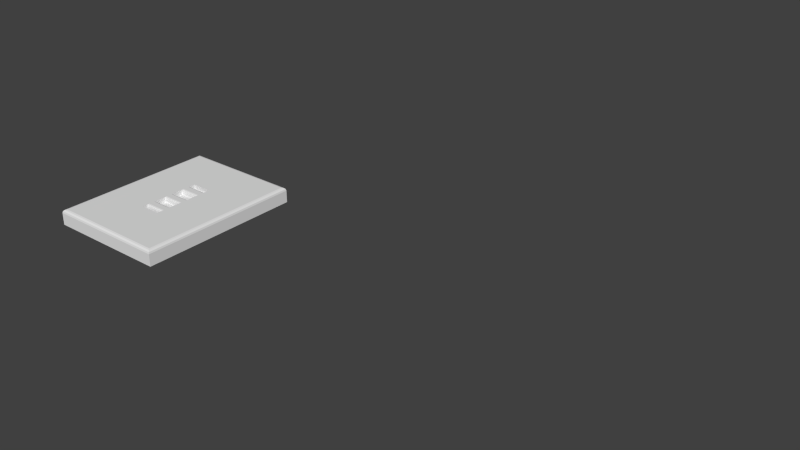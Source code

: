 # Source: 4_Lites_Door.blend  (saved by Blender 2.76.0; exported with 4.5.12 LTS)
import bpy
from mathutils import Matrix  # noqa: F401  (used for matrix-valued properties, if any)

bpy.ops.wm.read_factory_settings(use_empty=True)
scene = bpy.context.scene
scene.name = 'Scene'

# ---- collections
col_collection_1 = bpy.data.collections.new('Collection 1'); scene.collection.children.link(col_collection_1)

# ---- world
world_world = bpy.data.worlds.new('World'); scene.world = world_world
world_world.color = (0.05088, 0.05088, 0.05088)
world_world.use_sun_shadow = False
world_world.sun_shadow_jitter_overblur = 0.0
world_world.cycles.sampling_method = 'MANUAL'
world_world.cycles.sample_map_resolution = 256

# ---- meshes
me_base_point = bpy.data.meshes.new('Base Point')
me_base_point.from_pydata([(0.0, 0.0, 0.0)], [], [])
me_base_point.use_remesh_preserve_volume = False
me_base_point.use_remesh_preserve_attributes = False
me_base_point.use_mirror_vertex_groups = False
me_base_point.update()
me_cage = bpy.data.meshes.new('CAGE')
me_cage.from_pydata([(0.0, 0.0, 0.0), (0.0, 0.6096, 0.0), (0.6096, 0.6096, 0.0), (0.6096, 0.0, 0.0), (0.0, 0.0, 0.6096), (0.0, 0.6096, 0.6096), (0.6096, 0.6096, 0.6096), (0.6096, 0.0, 0.6096)], [], [(0, 1, 2, 3), (4, 7, 6, 5), (0, 4, 5, 1), (1, 5, 6, 2), (2, 6, 7, 3), (4, 0, 3, 7)])
me_cage.use_remesh_preserve_volume = False
me_cage.use_remesh_preserve_attributes = False
me_cage.use_mirror_vertex_groups = False
me_cage.update()
me_slab_door = bpy.data.meshes.new('Slab Door')
me_slab_door.from_pydata([(0.0, 0.0, 0.0), (0.0, 8.0, 0.0), (6.0, 8.0, 0.0), (6.0, 0.0, 0.0), (0.1633, 0.1633, 0.75), (0.0, 0.0, 0.5867), (0.08166, 0.08166, 0.7281), (0.02188, 0.02188, 0.6683), (0.0, 8.0, 0.5867), (0.1633, 7.837, 0.75), (0.02188, 7.978, 0.6683), (0.08166, 7.918, 0.7281), (5.837, 7.837, 0.75), (6.0, 8.0, 0.5867), (5.918, 7.918, 0.7281), (5.978, 7.978, 0.6683), (5.837, 0.1633, 0.75), (6.0, 0.0, 0.5867), (5.918, 0.08166, 0.7281), (5.978, 0.02188, 0.6683), (0.0, 5.5, 0.0), (6.0, 5.5, 0.0), (0.0, 5.5, 0.5867), (0.02188, 5.5, 0.6683), (0.08166, 5.5, 0.7281), (0.1633, 5.5, 0.75), (6.0, 5.5, 0.5867), (5.978, 5.5, 0.6683), (5.918, 5.5, 0.7281), (5.837, 5.5, 0.75), (2.5, 5.5, 0.0), (2.5, 5.5, 0.75), (3.5, 5.5, 0.0), (3.5, 5.5, 0.75), (6.0, 2.5, 0.0), (0.0, 2.5, 0.5867), (5.978, 2.5, 0.6683), (5.918, 2.5, 0.7281), (5.837, 2.5, 0.75), (2.5, 2.5, 0.0), (3.5, 2.5, 0.0), (0.0, 2.5, 0.0), (0.02188, 2.5, 0.6683), (0.08166, 2.5, 0.7281), (0.1633, 2.5, 0.75), (6.0, 2.5, 0.5867), (2.5, 2.5, 0.75), (3.5, 2.5, 0.75), (2.5, 2.75, 0.0), (2.5, 3.25, 0.0), (2.5, 3.75, 0.0), (2.5, 4.25, 0.0), (2.5, 4.75, 0.0), (2.5, 5.25, 0.0), (3.5, 2.75, 0.0), (3.5, 3.25, 0.0), (3.5, 3.75, 0.0), (3.5, 4.25, 0.0), (3.5, 4.75, 0.0), (3.5, 5.25, 0.0), (2.5, 5.5, 0.5), (3.5, 5.5, 0.5), (2.5, 2.5, 0.5), (3.5, 2.5, 0.5), (2.5, 2.75, 0.5), (2.5, 3.25, 0.5), (2.5, 3.75, 0.5), (2.5, 4.25, 0.5), (2.5, 4.75, 0.5), (2.5, 5.25, 0.5), (3.5, 2.75, 0.5), (3.5, 3.25, 0.5), (3.5, 3.75, 0.5), (3.5, 4.25, 0.5), (3.5, 4.75, 0.5), (3.5, 5.25, 0.5), (2.5, 5.5, 0.25), (3.5, 5.5, 0.25), (2.5, 2.5, 0.25), (3.5, 2.5, 0.25), (2.5, 2.75, 0.25), (2.5, 3.25, 0.25), (2.5, 3.75, 0.25), (2.5, 4.25, 0.25), (2.5, 4.75, 0.25), (2.5, 5.25, 0.25), (3.5, 2.75, 0.25), (3.5, 3.25, 0.25), (3.5, 3.75, 0.25), (3.5, 4.25, 0.25), (3.5, 4.75, 0.25), (3.5, 5.25, 0.25), (2.5, 3.14, 0.75), (2.5, 3.25, 0.6401), (2.5, 3.36, 0.75), (2.5, 3.195, 0.7353), (2.5, 3.235, 0.695), (2.5, 3.75, 0.6401), (2.5, 3.86, 0.75), (2.5, 3.64, 0.75), (2.5, 3.765, 0.695), (2.5, 3.805, 0.7353), (2.5, 4.14, 0.75), (2.5, 4.25, 0.6401), (2.5, 4.36, 0.75), (2.5, 4.195, 0.7353), (2.5, 4.235, 0.695), (3.5, 2.86, 0.75), (3.5, 2.75, 0.6401), (3.5, 2.64, 0.75), (3.5, 2.805, 0.7353), (3.5, 2.765, 0.695), (3.5, 3.25, 0.6401), (3.5, 3.14, 0.75), (3.5, 3.36, 0.75), (3.5, 3.235, 0.695), (3.5, 3.195, 0.7353), (3.5, 3.86, 0.75), (3.5, 3.75, 0.6401), (3.5, 3.64, 0.75), (3.5, 3.805, 0.7353), (3.5, 3.765, 0.695), (2.5, 2.75, 0.6401), (2.5, 2.86, 0.75), (2.5, 2.64, 0.75), (2.5, 2.765, 0.695), (2.5, 2.805, 0.7353), (2.5, 4.75, 0.6401), (2.5, 4.86, 0.75), (2.5, 4.64, 0.75), (2.5, 4.765, 0.695), (2.5, 4.805, 0.7353), (2.5, 5.14, 0.75), (2.5, 5.25, 0.6401), (2.5, 5.36, 0.75), (2.5, 5.195, 0.7353), (2.5, 5.235, 0.695), (3.5, 4.25, 0.6401), (3.5, 4.14, 0.75), (3.5, 4.36, 0.75), (3.5, 4.235, 0.695), (3.5, 4.195, 0.7353), (3.5, 4.86, 0.75), (3.5, 4.75, 0.6401), (3.5, 4.64, 0.75), (3.5, 4.805, 0.7353), (3.5, 4.765, 0.695), (3.5, 5.25, 0.6401), (3.5, 5.14, 0.75), (3.5, 5.36, 0.75), (3.5, 5.235, 0.695), (3.5, 5.195, 0.7353)], [], [(8, 13, 2, 1), (34, 45, 17, 3), (13, 8, 10, 15), (35, 5, 7, 42), (42, 7, 6, 43), (43, 6, 4, 44), (26, 13, 15, 27), (27, 15, 14, 28), (28, 14, 12, 29), (20, 22, 8, 1), (31, 33, 29, 12, 9, 25), (5, 17, 19, 7), (7, 19, 18, 6), (6, 18, 16, 4), (4, 16, 38, 47, 46, 44), (15, 10, 11, 14), (14, 11, 9, 12), (1, 2, 21, 32, 30, 20), (2, 13, 26, 21), (8, 22, 23, 10), (10, 23, 24, 11), (11, 24, 25, 9), (39, 40, 34, 3, 0, 41), (17, 45, 36, 19), (19, 36, 37, 18), (18, 37, 38, 16), (0, 5, 35, 41), (0, 3, 17, 5), (50, 56, 88, 82), (40, 54, 55, 56, 57, 58, 59, 32, 21, 34), (45, 26, 27, 36), (36, 27, 28, 37), (37, 28, 29, 38), (41, 35, 22, 20), (41, 20, 30, 53, 52, 51, 50, 49, 48, 39), (21, 26, 45, 34), (22, 35, 42, 23), (23, 42, 43, 24), (24, 43, 44, 25), (39, 48, 80, 78), (59, 58, 52, 53), (57, 51, 83, 89), (57, 56, 50, 51), (30, 32, 77, 76), (55, 54, 48, 49), (31, 134, 133, 69, 60), (133, 147, 75, 69), (147, 149, 33, 61, 75), (60, 62, 63, 61), (77, 79, 78, 76), (56, 55, 87, 88), (51, 52, 84, 83), (53, 30, 76, 85), (40, 39, 78, 79), (55, 49, 81, 87), (59, 53, 85, 91), (58, 57, 89, 90), (52, 58, 90, 84), (54, 40, 79, 86), (49, 50, 82, 81), (32, 59, 91, 77), (48, 54, 86, 80), (108, 122, 64, 70), (93, 112, 71, 65), (143, 127, 68, 74), (118, 97, 66, 72), (97, 99, 94, 93, 65, 66), (47, 38, 29, 33, 149, 148, 142, 144, 139, 138, 117, 119, 114, 113, 107, 109), (92, 123, 107, 113), (47, 109, 108, 70, 63), (112, 114, 119, 118, 72, 71), (46, 47, 63, 62), (132, 128, 142, 148), (33, 31, 60, 61), (127, 129, 104, 103, 67, 68), (122, 124, 46, 62, 64), (102, 98, 117, 138), (137, 139, 144, 143, 74, 73), (103, 137, 73, 67), (92, 95, 94), (95, 96, 94), (96, 93, 94), (97, 100, 99), (100, 101, 99), (101, 98, 99), (102, 105, 104), (105, 106, 104), (106, 103, 104), (107, 110, 109), (110, 111, 109), (111, 108, 109), (112, 115, 114), (115, 116, 114), (116, 113, 114), (117, 120, 119), (120, 121, 119), (121, 118, 119), (122, 125, 124), (125, 126, 124), (126, 123, 124), (127, 130, 129), (130, 131, 129), (131, 128, 129), (132, 135, 134), (135, 136, 134), (136, 133, 134), (137, 140, 139), (140, 141, 139), (141, 138, 139), (142, 145, 144), (145, 146, 144), (146, 143, 144), (147, 150, 149), (150, 151, 149), (151, 148, 149), (97, 118, 121, 100), (100, 121, 120, 101), (101, 120, 117, 98), (92, 113, 116, 95), (95, 116, 115, 96), (96, 115, 112, 93), (132, 148, 151, 135), (135, 151, 150, 136), (136, 150, 147, 133), (127, 143, 146, 130), (130, 146, 145, 131), (131, 145, 142, 128), (102, 138, 141, 105), (105, 141, 140, 106), (106, 140, 137, 103), (122, 108, 111, 125), (125, 111, 110, 126), (126, 110, 107, 123), (44, 46, 124, 123, 92, 94, 99, 98, 102, 104, 129, 128, 132, 134, 31, 25)])
me_slab_door.polygons.foreach_set('material_index', [0, 0, 0, 0, 0, 0, 0, 0, 0, 0, 0, 0, 0, 0, 0, 0, 0, 0, 0, 0, 0, 0, 0, 0, 0, 0, 0, 0, 0, 0, 0, 0, 0, 0, 0, 0, 0, 0, 0, 0, 0, 0, 0, 0, 0, 0, 0, 0, 1, 1, 0, 0, 0, 0, 0, 0, 0, 0, 0, 0, 0, 0, 0, 0, 0, 0, 0, 0, 0, 0, 0, 0, 0, 0, 0, 0, 0, 0, 0, 0, 0, 0, 0, 0, 0, 0, 0, 0, 0, 0, 0, 0, 0, 0, 0, 0, 0, 0, 0, 0, 0, 0, 0, 0, 0, 0, 0, 0, 0, 0, 0, 0, 0, 0, 0, 0, 0, 0, 0, 0, 0, 0, 0, 0, 0, 0, 0, 0, 0, 0, 0, 0, 0, 0])
_uv = me_slab_door.uv_layers.new(name='UVMap')
_uv.uv.foreach_set('vector', [0.8156, 0.02548, 0.0007781, 0.02548, 0.0007781, 0.005635, 0.8156, 0.005634, 0.3675, 0.253, 0.3829, 0.253, 0.3829, 0.3189, 0.3675, 0.3189, 0.9781, 0.0, 0.9781, 0.6319, 0.9759, 0.6313, 0.9759, 0.000576, 0.412, 0.3441, 0.412, 0.2783, 0.4142, 0.2788, 0.4142, 0.3441, 0.4142, 0.3441, 0.4142, 0.2788, 0.416, 0.2804, 0.416, 0.3441, 0.3423, 0.1295, 0.3423, 0.06582, 0.3444, 0.06797, 0.3444, 0.1295, 0.4081, 0.3634, 0.3423, 0.3634, 0.3428, 0.3612, 0.4081, 0.3612, 0.4081, 0.3612, 0.3428, 0.3612, 0.3444, 0.3594, 0.4081, 0.3594, 0.9699, 0.4366, 0.9699, 0.5002, 0.9677, 0.4981, 0.9677, 0.4366, 0.3423, 0.2936, 0.3576, 0.2936, 0.3576, 0.3594, 0.3423, 0.3594, 0.4059, 0.4366, 0.9062, 0.4366, 0.9677, 0.4366, 0.9677, 0.4981, 0.3444, 0.4981, 0.3444, 0.4366, 0.3423, 0.2744, 0.9742, 0.2744, 0.9736, 0.2766, 0.3428, 0.2766, 0.3428, 0.2766, 0.9736, 0.2766, 0.972, 0.2783, 0.3444, 0.2783, 0.3423, 0.06582, 0.9699, 0.06582, 0.9677, 0.06797, 0.3444, 0.06797, 0.3444, 0.06797, 0.9677, 0.06797, 0.9677, 0.1295, 0.9062, 0.1295, 0.4059, 0.1295, 0.3444, 0.1295, 0.9759, 0.000576, 0.9759, 0.6313, 0.9742, 0.6297, 0.9742, 0.00215, 0.9699, 0.5002, 0.3423, 0.5002, 0.3444, 0.4981, 0.9677, 0.4981, 0.8398, 0.7515, 0.2079, 0.7515, 0.2079, 0.6857, 0.2737, 0.6857, 0.774, 0.6857, 0.8398, 0.6857, 0.3982, 0.3189, 0.4136, 0.3189, 0.4136, 0.3847, 0.3982, 0.3847, 0.416, 0.3441, 0.416, 0.2783, 0.4182, 0.2783, 0.4182, 0.3435, 0.4182, 0.3435, 0.4182, 0.2783, 0.4199, 0.2783, 0.4199, 0.3419, 0.3423, 0.5002, 0.3423, 0.4366, 0.3444, 0.4366, 0.3444, 0.4981, 0.8958, 0.1042, 0.1042, 0.1042, 0.0, 0.1042, 0.0, 8.742e-08, 1.0, 0.0, 1.0, 0.1042, 0.4081, 0.3441, 0.4081, 0.2783, 0.4103, 0.2783, 0.4103, 0.3435, 0.4103, 0.3435, 0.4103, 0.2783, 0.412, 0.2783, 0.412, 0.3419, 0.9699, 0.06582, 0.9699, 0.1295, 0.9677, 0.1295, 0.9677, 0.06797, 0.3576, 0.2936, 0.373, 0.2936, 0.373, 0.3594, 0.3576, 0.3594, 0.3423, 0.259, 0.9742, 0.259, 0.9742, 0.2744, 0.3423, 0.2744, 0.0, 0.07895, 1.0, 0.07895, 1.0, 0.09211, 0.0, 0.09211, 0.6845, 0.1953, 0.6356, 0.1953, 0.5868, 0.1953, 0.5379, 0.1953, 0.489, 0.1953, 0.4401, 0.1953, 0.3912, 0.1953, 0.3423, 0.1953, 0.3423, 0.1295, 0.6845, 0.1295, 0.8127, 0.6657, 0.4704, 0.6657, 0.4704, 0.6635, 0.8127, 0.6635, 0.8127, 0.6635, 0.4704, 0.6635, 0.4704, 0.6617, 0.8127, 0.6617, 0.6845, 0.259, 0.3423, 0.259, 0.3423, 0.2568, 0.6845, 0.2568, 0.4897, 0.681, 0.4897, 0.6657, 0.832, 0.6657, 0.832, 0.681, 0.4278, 0.6385, 0.7701, 0.6385, 0.7701, 0.7043, 0.7212, 0.7043, 0.6723, 0.7043, 0.6234, 0.7043, 0.5745, 0.7043, 0.5256, 0.7043, 0.4767, 0.7043, 0.4278, 0.7043, 0.4704, 0.681, 0.4704, 0.6657, 0.8127, 0.6657, 0.8127, 0.681, 0.832, 0.6657, 0.4897, 0.6657, 0.4897, 0.6635, 0.832, 0.6635, 0.832, 0.6635, 0.4897, 0.6635, 0.4897, 0.6617, 0.832, 0.6617, 0.6845, 0.4366, 0.3423, 0.4366, 0.3423, 0.4344, 0.6845, 0.4344, 0.1382, 0.2303, -0.03289, 0.2303, -0.03289, 0.2171, 0.1382, 0.2171, 0.5198, 0.4062, 0.5198, 0.3744, 0.8452, 0.3744, 0.8452, 0.4062, 1.0, 0.01316, 0.0, 0.01316, 0.0, 1.678e-07, 1.0, 0.0, 0.5198, 0.3426, 0.5198, 0.3108, 0.8452, 0.3108, 0.8452, 0.3426, 0.0, 0.09211, 1.0, 0.09211, 1.0, 0.1053, 0.0, 0.1053, 0.5198, 0.279, 0.5198, 0.2472, 0.8452, 0.2472, 0.8452, 0.279, -0.02514, 0.1355, 0.07299, 0.1355, 0.07642, 0.139, 0.07642, 0.1433, -0.02514, 0.1433, 0.5, 0.1711, -0.09375, 0.1711, -0.09375, 0.1668, 0.5, 0.1668, -0.007799, 0.1329, -0.004365, 0.1294, 0.09376, 0.1294, 0.09376, 0.1372, -0.007799, 0.1372, 0.0, 0.0, 1.0, 0.414, 0.0, 0.0, 0.4062, 0.414, 0.0, 0.0, 0.0, 0.02632, 0.0, 0.0, 1.0, 0.1053, 0.09868, 0.1776, -0.03289, 0.1776, -0.03289, 0.1645, 0.09868, 0.1645, 0.09868, 0.1908, -0.03289, 0.1908, -0.03289, 0.1776, 0.09868, 0.1776, 0.1382, 0.2434, -0.03289, 0.2434, -0.03289, 0.2303, 0.1382, 0.2303, 1.0, 0.03947, 0.0, 0.03947, 0.0, 0.02632, 1.0, 0.02632, 1.0, 0.05263, 0.0, 0.05263, 0.0, 0.03947, 1.0, 0.03947, 1.0, 0.02632, 0.0, 0.02632, 0.0, 0.01316, 1.0, 0.01316, 0.09868, 0.1645, -0.03289, 0.1645, -0.03289, 0.1513, 0.09868, 0.1513, 0.0, 0.05263, 1.0, 0.05263, 1.0, 0.06579, 0.0, 0.06579, 0.1382, 0.2171, -0.03289, 0.2171, -0.03289, 0.2039, 0.1382, 0.2039, 0.09868, 0.1513, -0.03289, 0.1513, -0.03289, 0.1382, 0.09868, 0.1382, 0.1382, 0.2039, -0.03289, 0.2039, -0.03289, 0.1908, 0.1382, 0.1908, 0.0, 0.06579, 1.0, 0.06579, 1.0, 0.07895, 0.0, 0.07895, 0.9939, 0.6772, 0.4001, 0.6772, 0.4001, 0.6729, 0.9939, 0.6729, -0.09375, 0.5687, 0.5, 0.5687, 0.5, 0.573, -0.09375, 0.573, 0.9939, 0.6711, 0.4001, 0.6711, 0.4001, 0.6668, 0.9939, 0.6668, 0.9939, 0.6833, 0.4001, 0.6833, 0.4001, 0.679, 0.9939, 0.679, -0.009517, 0.1033, -0.006082, 0.09989, 0.06517, 0.09989, 0.06861, 0.1033, 0.06861, 0.1077, -0.009517, 0.1077, 7.451e-09, 0.07302, 0.0, 5.96e-08, 0.4062, 0.0, 0.4062, 0.07302, 0.3081, 0.07302, 0.3013, 0.07302, 0.2925, 0.07302, 0.2856, 0.07302, 0.2144, 0.07302, 0.2075, 0.07302, 0.1987, 0.07302, 0.1919, 0.07302, 0.1206, 0.07302, 0.1138, 0.07302, 0.105, 0.07302, 0.09813, 0.07302, 0.8452, 0.1588, 0.8452, 0.1766, 0.5198, 0.1766, 0.5198, 0.1588, -0.01123, 0.1372, 0.08689, 0.1372, 0.09033, 0.1407, 0.09033, 0.1451, -0.01123, 0.1451, -0.007799, 0.1094, -0.004365, 0.106, 0.06689, 0.106, 0.07033, 0.1094, 0.07033, 0.1138, -0.007799, 0.1138, 0.4062, 0.4063, 1.0, 0.4062, 1.0, 0.414, 0.4062, 0.414, 0.8452, 0.03153, 0.8452, 0.04936, 0.5198, 0.04936, 0.5198, 0.03153, 1.0, 0.4218, 0.4062, 0.4218, 0.4062, 0.414, 1.0, 0.414, -0.02171, 0.1077, -0.01827, 0.1043, 0.05298, 0.1043, 0.05642, 0.1077, 0.05642, 0.1121, -0.02171, 0.1121, -0.009517, 0.1502, -0.006082, 0.1468, 0.09205, 0.1468, 0.09205, 0.1546, -0.009517, 0.1546, 0.8452, 0.09515, 0.8452, 0.113, 0.5198, 0.113, 0.5198, 0.09515, 0.04955, 0.07646, 0.05298, 0.07989, 0.05298, 0.1511, 0.04955, 0.1546, 0.04517, 0.1546, 0.04517, 0.07646, 0.4062, 0.4235, 1.0, 0.4235, 1.0, 0.4279, 0.4062, 0.4279, 0.06861, 0.158, 0.06815, 0.1563, 0.06861, 0.1511, 0.06815, 0.1563, 0.06689, 0.155, 0.06861, 0.1511, 0.06689, 0.155, 0.06517, 0.1546, 0.06861, 0.1511, 0.06517, 0.07646, 0.06689, 0.076, 0.06861, 0.07989, 0.06689, 0.076, 0.06815, 0.07474, 0.06861, 0.07989, 0.06815, 0.07474, 0.06861, 0.07302, 0.06861, 0.07989, 0.04517, 0.158, 0.04471, 0.1563, 0.04517, 0.1511, 0.04471, 0.1563, 0.04345, 0.155, 0.04517, 0.1511, 0.04345, 0.155, 0.04174, 0.1546, 0.04517, 0.1511, 0.02955, 0.178, 0.02909, 0.1763, 0.02955, 0.1711, 0.02909, 0.1763, 0.02783, 0.175, 0.02955, 0.1711, 0.02783, 0.175, 0.02611, 0.1746, 0.02955, 0.1711, 0.05736, 0.07646, 0.05908, 0.076, 0.0608, 0.07989, 0.05908, 0.076, 0.06034, 0.07474, 0.0608, 0.07989, 0.06034, 0.07474, 0.0608, 0.07302, 0.0608, 0.07989, 0.0608, 0.158, 0.06034, 0.1563, 0.0608, 0.1511, 0.06034, 0.1563, 0.05908, 0.155, 0.0608, 0.1511, 0.05908, 0.155, 0.05736, 0.1546, 0.0608, 0.1511, 0.0183, 0.07646, 0.02002, 0.076, 0.02173, 0.07989, 0.02002, 0.076, 0.02127, 0.07474, 0.02173, 0.07989, 0.02127, 0.07474, 0.02173, 0.07302, 0.02173, 0.07989, 0.04174, 0.07646, 0.04345, 0.076, 0.04517, 0.07989, 0.04345, 0.076, 0.04471, 0.07474, 0.04517, 0.07989, 0.04471, 0.07474, 0.04517, 0.07302, 0.04517, 0.07989, 0.01392, 0.178, 0.01346, 0.1763, 0.01392, 0.1711, 0.01346, 0.1763, 0.0122, 0.175, 0.01392, 0.1711, 0.0122, 0.175, 0.01049, 0.1746, 0.01392, 0.1711, 0.04955, 0.07646, 0.05127, 0.076, 0.05298, 0.07989, 0.05127, 0.076, 0.05252, 0.07474, 0.05298, 0.07989, 0.05252, 0.07474, 0.05298, 0.07302, 0.05298, 0.07989, 0.05298, 0.158, 0.05252, 0.1563, 0.05298, 0.1511, 0.05252, 0.1563, 0.05127, 0.155, 0.05298, 0.1511, 0.05127, 0.155, 0.04955, 0.1546, 0.05298, 0.1511, 0.03392, 0.07646, 0.03564, 0.076, 0.03736, 0.07989, 0.03564, 0.076, 0.0369, 0.07474, 0.03736, 0.07989, 0.0369, 0.07474, 0.03736, 0.07302, 0.03736, 0.07989, 0.4001, 0.6833, 0.9939, 0.6833, 0.9939, 0.6851, 0.4001, 0.6851, 0.8452, 0.12, 0.5198, 0.12, 0.5198, 0.1165, 0.8452, 0.1165, 0.8452, 0.1165, 0.5198, 0.1165, 0.5198, 0.113, 0.8452, 0.113, 0.8452, 0.1588, 0.5198, 0.1588, 0.5198, 0.1553, 0.8452, 0.1553, 0.8452, 0.1553, 0.5198, 0.1553, 0.5198, 0.1518, 0.8452, 0.1518, -0.09375, 0.5669, 0.5, 0.5669, 0.5, 0.5687, -0.09375, 0.5687, 0.8452, 0.03153, 0.5198, 0.03153, 0.5198, 0.02804, 0.8452, 0.02804, 0.8452, 0.02804, 0.5198, 0.02804, 0.5198, 0.02454, 0.8452, 0.02454, 0.5, 0.1729, -0.09375, 0.1729, -0.09375, 0.1711, 0.5, 0.1711, 0.4001, 0.6711, 0.9939, 0.6711, 0.9939, 0.6729, 0.4001, 0.6729, 0.8452, 0.05635, 0.5198, 0.05635, 0.5198, 0.05285, 0.8452, 0.05285, 0.8452, 0.05285, 0.5198, 0.05285, 0.5198, 0.04936, 0.8452, 0.04936, 0.8452, 0.09515, 0.5198, 0.09515, 0.5198, 0.09165, 0.8452, 0.09165, 0.8452, 0.09165, 0.5198, 0.09165, 0.5198, 0.08816, 0.8452, 0.08816, 0.4062, 0.4218, 1.0, 0.4218, 1.0, 0.4235, 0.4062, 0.4235, 0.4001, 0.6772, 0.9939, 0.6772, 0.9939, 0.679, 0.4001, 0.679, 0.8452, 0.1836, 0.5198, 0.1836, 0.5198, 0.1801, 0.8452, 0.1801, 0.8452, 0.1801, 0.5198, 0.1801, 0.5198, 0.1766, 0.8452, 0.1766, 0.6459, 0.1666, 0.6459, 0.2396, 0.5478, 0.2396, 0.5409, 0.2396, 0.5321, 0.2396, 0.5253, 0.2396, 0.454, 0.2396, 0.4471, 0.2396, 0.4384, 0.2396, 0.4315, 0.2396, 0.3603, 0.2396, 0.3534, 0.2396, 0.3446, 0.2396, 0.3378, 0.2396, 0.2396, 0.2396, 0.2396, 0.1666])
me_slab_door.materials.append(None)
me_slab_door.materials.append(None)
me_slab_door.use_remesh_preserve_volume = False
me_slab_door.use_remesh_preserve_attributes = False
me_slab_door.use_mirror_vertex_groups = False
me_slab_door.update()

# ---- objects
ob_bpassembly_4_lites_door = bpy.data.objects.new('BPASSEMBLY.4 Lites Door', me_base_point)
ob_vpdimz_4_lites_door = bpy.data.objects.new('VPDIMZ.4 Lites Door', None)
ob_vpdimy_4_lites_door = bpy.data.objects.new('VPDIMY.4 Lites Door', None)
ob_vpdimx_4_lites_door = bpy.data.objects.new('VPDIMX.4 Lites Door', None)
ob_cage_4_lites_door_cage = bpy.data.objects.new('CAGE.4 Lites Door.CAGE', me_cage)
ob_mesh_4_lites_door_slab_door = bpy.data.objects.new('MESH.4 Lites Door.Slab Door', me_slab_door)

# ---- transforms, parenting, visibility, modifiers, constraints
ob_bpassembly_4_lites_door.location = (0.0, 0.0, 0.0)
ob_bpassembly_4_lites_door.lineart.crease_threshold = 0.0
ob_vpdimz_4_lites_door.parent = ob_bpassembly_4_lites_door
ob_vpdimz_4_lites_door.location = (0.0, 0.0, 0.01905)
ob_vpdimz_4_lites_door.lock_location = (True, True, False)
ob_vpdimz_4_lites_door.empty_display_size = 0.3048
ob_vpdimz_4_lites_door.empty_image_offset = (0.0, 0.0)
ob_vpdimz_4_lites_door.lineart.crease_threshold = 0.0
ob_vpdimy_4_lites_door.parent = ob_bpassembly_4_lites_door
ob_vpdimy_4_lites_door.location = (0.0, 0.4572, 0.0)
ob_vpdimy_4_lites_door.lock_location = (True, False, True)
ob_vpdimy_4_lites_door.empty_display_size = 0.3048
ob_vpdimy_4_lites_door.empty_image_offset = (0.0, 0.0)
ob_vpdimy_4_lites_door.lineart.crease_threshold = 0.0
ob_vpdimx_4_lites_door.parent = ob_bpassembly_4_lites_door
ob_vpdimx_4_lites_door.location = (0.6096, 0.0, 0.0)
ob_vpdimx_4_lites_door.lock_location = (False, True, True)
ob_vpdimx_4_lites_door.empty_display_size = 0.3048
ob_vpdimx_4_lites_door.empty_image_offset = (0.0, 0.0)
ob_vpdimx_4_lites_door.lineart.crease_threshold = 0.0
ob_cage_4_lites_door_cage.parent = ob_bpassembly_4_lites_door
ob_cage_4_lites_door_cage.location = (0.0, 0.0, 0.0)
ob_cage_4_lites_door_cage.lock_location = (True, True, True)
ob_cage_4_lites_door_cage.lock_rotation = (True, True, True)
ob_cage_4_lites_door_cage.hide_select = True
ob_cage_4_lites_door_cage.visible_camera = False
ob_cage_4_lites_door_cage.visible_diffuse = False
ob_cage_4_lites_door_cage.visible_glossy = False
ob_cage_4_lites_door_cage.visible_transmission = False
ob_cage_4_lites_door_cage.visible_shadow = False
ob_cage_4_lites_door_cage.display_type = 'WIRE'
ob_cage_4_lites_door_cage.lineart.crease_threshold = 0.0
_vg = ob_cage_4_lites_door_cage.vertex_groups.new(name='X Dimension')
_vg = ob_cage_4_lites_door_cage.vertex_groups.new(name='Y Dimension')
_vg = ob_cage_4_lites_door_cage.vertex_groups.new(name='Z Dimension')
_m = ob_cage_4_lites_door_cage.modifiers.new('Hook-VPDIMX.New Assembly', 'HOOK')
_m.center = (0.6096, 0.0, 0.0)
_m.matrix_inverse = ((1.0, 0.0, 0.0, -0.6096), (0.0, 1.0, 0.0, 0.0), (0.0, 0.0, 1.0, 0.0), (0.0, 0.0, 0.0, 1.0))
_m.object = ob_vpdimx_4_lites_door
_m = ob_cage_4_lites_door_cage.modifiers.new('Hook-VPDIMY.New Assembly', 'HOOK')
_m.center = (0.0, 0.6096, 0.0)
_m.matrix_inverse = ((1.0, 0.0, 0.0, 0.0), (0.0, 1.0, 0.0, -0.6096), (0.0, 0.0, 1.0, 0.0), (0.0, 0.0, 0.0, 1.0))
_m.object = ob_vpdimy_4_lites_door
_m = ob_cage_4_lites_door_cage.modifiers.new('Hook-VPDIMZ.New Assembly', 'HOOK')
_m.center = (0.0, 0.0, 0.6096)
_m.matrix_inverse = ((1.0, 0.0, 0.0, 0.0), (0.0, 1.0, 0.0, 0.0), (0.0, 0.0, 1.0, -0.6096), (0.0, 0.0, 0.0, 1.0))
_m.object = ob_vpdimz_4_lites_door
ob_mesh_4_lites_door_slab_door.parent = ob_bpassembly_4_lites_door
ob_mesh_4_lites_door_slab_door.location = (0.0, 0.0, 0.0)
ob_mesh_4_lites_door_slab_door.scale = (0.0254, 0.0254, 0.0254)
ob_mesh_4_lites_door_slab_door.lock_location = (True, True, True)
ob_mesh_4_lites_door_slab_door.lock_rotation = (True, True, True)
ob_mesh_4_lites_door_slab_door.lock_scale = (True, True, True)
ob_mesh_4_lites_door_slab_door.lineart.crease_threshold = 0.0

# ---- collection membership
col_collection_1.objects.link(ob_bpassembly_4_lites_door)
col_collection_1.objects.link(ob_vpdimz_4_lites_door)
col_collection_1.objects.link(ob_vpdimy_4_lites_door)
col_collection_1.objects.link(ob_vpdimx_4_lites_door)
col_collection_1.objects.link(ob_cage_4_lites_door_cage)
col_collection_1.objects.link(ob_mesh_4_lites_door_slab_door)

# ---- scene / render settings (as saved in the file)
scene.frame_start = 1; scene.frame_end = 250; scene.frame_set(1)
scene.render.engine = 'CYCLES'
scene.render.resolution_percentage = 50
scene.render.dither_intensity = 0.0
scene.cycles.use_denoising = False
scene.cycles.samples = 10
scene.cycles.sampling_pattern = 'TABULATED_SOBOL'
scene.cycles.light_sampling_threshold = 0.0
scene.cycles.use_adaptive_sampling = False
scene.cycles.use_light_tree = False
scene.cycles.caustics_reflective = False
scene.cycles.caustics_refractive = False
scene.cycles.blur_glossy = 0.0
scene.cycles.pixel_filter_type = 'GAUSSIAN'
scene.cycles.sample_clamp_direct = 1.0
scene.cycles.sample_clamp_indirect = 1.0
scene.view_settings.view_transform = 'Standard'
bpy.context.view_layer.update()

# ---- added for rendering (the .blend has no active camera and no usable light): camera, sun
cam_auto = bpy.data.cameras.new('AutoCamera')
cam_auto.lens = 50.0
cam_auto.sensor_width = 36.0
cam_auto.clip_end = 1000.0
ob_auto_camera = bpy.data.objects.new('AutoCamera', cam_auto)
scene.collection.objects.link(ob_auto_camera)
ob_auto_camera.location = (1.01004, -0.61769, 0.573718)
ob_auto_camera.rotation_euler = (1.09748, -7.21219e-08, 0.694738)
scene.camera = ob_auto_camera
light_auto_sun = bpy.data.lights.new('AutoSun', 'SUN')
light_auto_sun.energy = 3.0
light_auto_sun.angle = 0.0523599
ob_auto_sun = bpy.data.objects.new('AutoSun', light_auto_sun)
scene.collection.objects.link(ob_auto_sun)
ob_auto_sun.rotation_euler = (0.872665, 0.174533, 0.523599)
bpy.context.view_layer.update()
